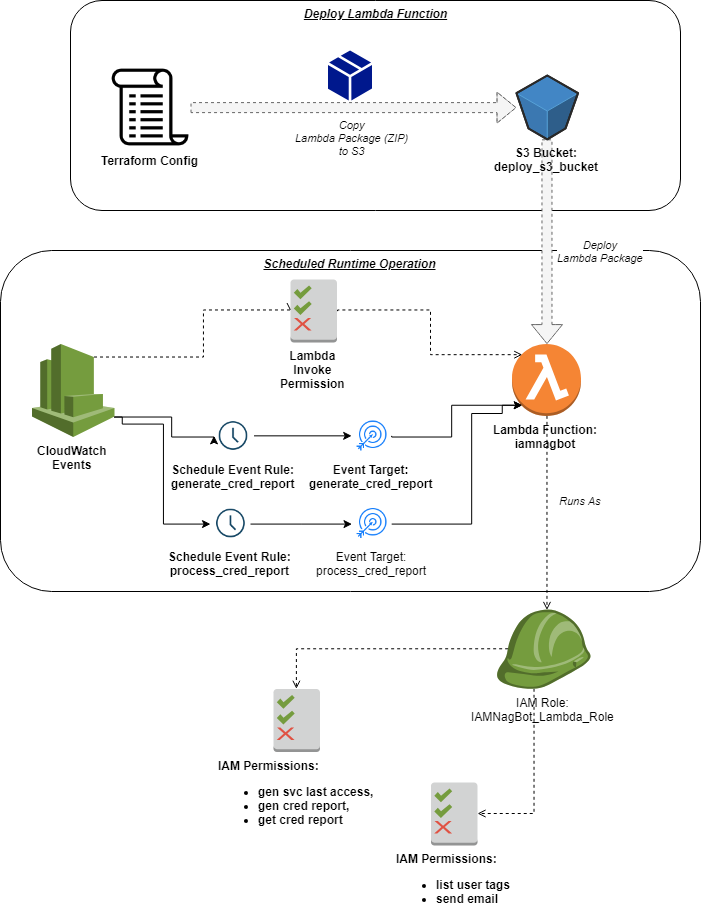

The diagram above was exported from draw.io. Its source (the exported page's mxGraphModel, read from the mxfile embedded in the PNG):
<mxGraphModel dx="1640" dy="1067" grid="1" gridSize="10" guides="1" tooltips="1" connect="1" arrows="1" fold="1" page="1" pageScale="1" pageWidth="850" pageHeight="1100" math="0" shadow="0">
  <root>
    <mxCell id="0" />
    <mxCell id="1" parent="0" />
    <mxCell id="d6_uoG_MxefNBlZMWoON-47" value="Scheduled Runtime Operation" style="rounded=1;whiteSpace=wrap;html=1;align=center;verticalAlign=top;fontStyle=7" vertex="1" parent="1">
      <mxGeometry x="90" y="330" width="700" height="341" as="geometry" />
    </mxCell>
    <mxCell id="d6_uoG_MxefNBlZMWoON-45" value="Deploy Lambda Function" style="rounded=1;whiteSpace=wrap;html=1;align=center;verticalAlign=top;fontStyle=7" vertex="1" parent="1">
      <mxGeometry x="160" y="80" width="610" height="210" as="geometry" />
    </mxCell>
    <mxCell id="d6_uoG_MxefNBlZMWoON-39" value="Runs As" style="edgeStyle=orthogonalEdgeStyle;rounded=0;orthogonalLoop=1;jettySize=auto;html=1;exitX=0.5;exitY=1;exitDx=0;exitDy=0;exitPerimeter=0;entryX=0.54;entryY=0;entryDx=0;entryDy=0;entryPerimeter=0;dashed=1;endArrow=open;endFill=0;fontStyle=2" edge="1" parent="1" source="d6_uoG_MxefNBlZMWoON-1" target="d6_uoG_MxefNBlZMWoON-38">
      <mxGeometry x="-0.1279" y="34" relative="1" as="geometry">
        <mxPoint as="offset" />
      </mxGeometry>
    </mxCell>
    <mxCell id="d6_uoG_MxefNBlZMWoON-1" value="Lambda Function:&lt;br&gt;iamnagbot&lt;br&gt;" style="outlineConnect=0;dashed=0;verticalLabelPosition=bottom;verticalAlign=top;align=center;html=1;shape=mxgraph.aws3.lambda_function;fillColor=#F58534;gradientColor=none;fontStyle=1" vertex="1" parent="1">
      <mxGeometry x="601.5" y="423.5" width="69" height="72" as="geometry" />
    </mxCell>
    <mxCell id="d6_uoG_MxefNBlZMWoON-4" style="edgeStyle=orthogonalEdgeStyle;rounded=0;orthogonalLoop=1;jettySize=auto;html=1;exitX=1;exitY=0.78;exitDx=0;exitDy=0;exitPerimeter=0;entryX=0;entryY=0.5;entryDx=0;entryDy=0;" edge="1" parent="1" source="d6_uoG_MxefNBlZMWoON-2" target="d6_uoG_MxefNBlZMWoON-3">
      <mxGeometry relative="1" as="geometry">
        <Array as="points">
          <mxPoint x="261.5" y="496" />
          <mxPoint x="261.5" y="516" />
        </Array>
      </mxGeometry>
    </mxCell>
    <mxCell id="d6_uoG_MxefNBlZMWoON-20" style="edgeStyle=orthogonalEdgeStyle;rounded=0;orthogonalLoop=1;jettySize=auto;html=1;exitX=1;exitY=0.78;exitDx=0;exitDy=0;exitPerimeter=0;entryX=0;entryY=0.5;entryDx=0;entryDy=0;" edge="1" parent="1" source="d6_uoG_MxefNBlZMWoON-2" target="d6_uoG_MxefNBlZMWoON-15">
      <mxGeometry relative="1" as="geometry">
        <Array as="points">
          <mxPoint x="211.5" y="496" />
          <mxPoint x="211.5" y="503" />
          <mxPoint x="252.5" y="503" />
          <mxPoint x="252.5" y="603" />
        </Array>
      </mxGeometry>
    </mxCell>
    <mxCell id="d6_uoG_MxefNBlZMWoON-29" style="edgeStyle=orthogonalEdgeStyle;rounded=0;orthogonalLoop=1;jettySize=auto;html=1;exitX=0.75;exitY=0.14;exitDx=0;exitDy=0;exitPerimeter=0;dashed=1;endArrow=open;endFill=0;entryX=0;entryY=0.5;entryDx=0;entryDy=0;entryPerimeter=0;" edge="1" parent="1" source="d6_uoG_MxefNBlZMWoON-2" target="d6_uoG_MxefNBlZMWoON-40">
      <mxGeometry relative="1" as="geometry">
        <mxPoint x="392.52941176470586" y="383.2352941176471" as="targetPoint" />
        <Array as="points">
          <mxPoint x="183" y="437" />
          <mxPoint x="293" y="437" />
          <mxPoint x="293" y="390" />
        </Array>
      </mxGeometry>
    </mxCell>
    <mxCell id="d6_uoG_MxefNBlZMWoON-2" value="CloudWatch&lt;br&gt;Events&lt;br&gt;" style="outlineConnect=0;dashed=0;verticalLabelPosition=bottom;verticalAlign=top;align=center;html=1;shape=mxgraph.aws3.cloudwatch;fillColor=#759C3E;gradientColor=none;fontStyle=1" vertex="1" parent="1">
      <mxGeometry x="121.5" y="423.5" width="82.5" height="93" as="geometry" />
    </mxCell>
    <mxCell id="d6_uoG_MxefNBlZMWoON-9" style="edgeStyle=orthogonalEdgeStyle;rounded=0;orthogonalLoop=1;jettySize=auto;html=1;exitX=1;exitY=0.5;exitDx=0;exitDy=0;entryX=0.145;entryY=0.855;entryDx=0;entryDy=0;entryPerimeter=0;" edge="1" parent="1" source="d6_uoG_MxefNBlZMWoON-10" target="d6_uoG_MxefNBlZMWoON-1">
      <mxGeometry relative="1" as="geometry">
        <Array as="points">
          <mxPoint x="541.5" y="516" />
          <mxPoint x="541.5" y="485" />
        </Array>
      </mxGeometry>
    </mxCell>
    <mxCell id="d6_uoG_MxefNBlZMWoON-21" style="edgeStyle=orthogonalEdgeStyle;rounded=0;orthogonalLoop=1;jettySize=auto;html=1;exitX=1;exitY=0.5;exitDx=0;exitDy=0;entryX=0;entryY=0.5;entryDx=0;entryDy=0;" edge="1" parent="1" source="d6_uoG_MxefNBlZMWoON-3" target="d6_uoG_MxefNBlZMWoON-10">
      <mxGeometry relative="1" as="geometry" />
    </mxCell>
    <mxCell id="d6_uoG_MxefNBlZMWoON-3" value="Schedule Event Rule:&lt;br&gt;generate_cred_report&lt;br&gt;" style="shape=image;html=1;verticalAlign=top;verticalLabelPosition=bottom;labelBackgroundColor=#ffffff;imageAspect=0;aspect=fixed;image=https://cdn4.iconfinder.com/data/icons/evil-icons-user-interface/64/clock-128.png;fontStyle=1" vertex="1" parent="1">
      <mxGeometry x="303" y="495.5" width="40" height="40" as="geometry" />
    </mxCell>
    <mxCell id="d6_uoG_MxefNBlZMWoON-8" style="edgeStyle=orthogonalEdgeStyle;rounded=0;orthogonalLoop=1;jettySize=auto;html=1;exitX=1;exitY=0.5;exitDx=0;exitDy=0;exitPerimeter=0;entryX=0.145;entryY=0.145;entryDx=0;entryDy=0;entryPerimeter=0;dashed=1;endArrow=open;endFill=0;" edge="1" parent="1" source="d6_uoG_MxefNBlZMWoON-40" target="d6_uoG_MxefNBlZMWoON-1">
      <mxGeometry relative="1" as="geometry">
        <mxPoint x="419.5882352941178" y="383.2352941176471" as="sourcePoint" />
        <Array as="points">
          <mxPoint x="520" y="390" />
          <mxPoint x="520" y="434" />
        </Array>
      </mxGeometry>
    </mxCell>
    <mxCell id="d6_uoG_MxefNBlZMWoON-10" value="Event Target:&lt;br&gt;generate_cred_report&lt;br&gt;" style="shape=image;html=1;verticalAlign=top;verticalLabelPosition=bottom;labelBackgroundColor=#ffffff;imageAspect=0;aspect=fixed;image=https://cdn1.iconfinder.com/data/icons/hawcons/32/698308-icon-41-target-arrow-128.png;fontStyle=1" vertex="1" parent="1">
      <mxGeometry x="441.5" y="495.5" width="40" height="40" as="geometry" />
    </mxCell>
    <mxCell id="d6_uoG_MxefNBlZMWoON-22" style="edgeStyle=orthogonalEdgeStyle;rounded=0;orthogonalLoop=1;jettySize=auto;html=1;exitX=1;exitY=0.5;exitDx=0;exitDy=0;" edge="1" parent="1" source="d6_uoG_MxefNBlZMWoON-15" target="d6_uoG_MxefNBlZMWoON-18">
      <mxGeometry relative="1" as="geometry" />
    </mxCell>
    <mxCell id="d6_uoG_MxefNBlZMWoON-15" value="Schedule Event Rule:&lt;br&gt;process_cred_report&lt;br&gt;" style="shape=image;html=1;verticalAlign=top;verticalLabelPosition=bottom;labelBackgroundColor=#ffffff;imageAspect=0;aspect=fixed;image=https://cdn4.iconfinder.com/data/icons/evil-icons-user-interface/64/clock-128.png;fontStyle=1" vertex="1" parent="1">
      <mxGeometry x="300.5" y="583" width="40" height="40" as="geometry" />
    </mxCell>
    <mxCell id="d6_uoG_MxefNBlZMWoON-23" style="edgeStyle=orthogonalEdgeStyle;rounded=0;orthogonalLoop=1;jettySize=auto;html=1;exitX=1;exitY=0.5;exitDx=0;exitDy=0;entryX=0.145;entryY=0.855;entryDx=0;entryDy=0;entryPerimeter=0;" edge="1" parent="1" source="d6_uoG_MxefNBlZMWoON-18" target="d6_uoG_MxefNBlZMWoON-1">
      <mxGeometry relative="1" as="geometry">
        <Array as="points">
          <mxPoint x="561.5" y="603" />
          <mxPoint x="561.5" y="493" />
          <mxPoint x="591.5" y="493" />
          <mxPoint x="591.5" y="485" />
        </Array>
      </mxGeometry>
    </mxCell>
    <mxCell id="d6_uoG_MxefNBlZMWoON-18" value="Event Target:&lt;br&gt;process_cred_report&lt;br&gt;" style="shape=image;html=1;verticalAlign=top;verticalLabelPosition=bottom;labelBackgroundColor=#ffffff;imageAspect=0;aspect=fixed;image=https://cdn1.iconfinder.com/data/icons/hawcons/32/698308-icon-41-target-arrow-128.png" vertex="1" parent="1">
      <mxGeometry x="441.5" y="583" width="40" height="40" as="geometry" />
    </mxCell>
    <mxCell id="d6_uoG_MxefNBlZMWoON-35" value="Copy&lt;br&gt;Lambda Package (ZIP)&lt;br&gt;to S3" style="edgeStyle=orthogonalEdgeStyle;shape=flexArrow;rounded=0;orthogonalLoop=1;jettySize=auto;html=1;exitX=1;exitY=0.5;exitDx=0;exitDy=0;dashed=1;endArrow=open;endFill=0;fontStyle=2;fillColor=#f5f5f5;strokeColor=#666666;" edge="1" parent="1" source="d6_uoG_MxefNBlZMWoON-31" target="d6_uoG_MxefNBlZMWoON-30">
      <mxGeometry x="-0.0141" y="-30" relative="1" as="geometry">
        <mxPoint as="offset" />
      </mxGeometry>
    </mxCell>
    <mxCell id="d6_uoG_MxefNBlZMWoON-36" value="Deploy&lt;br&gt;Lambda Package" style="edgeStyle=orthogonalEdgeStyle;shape=flexArrow;rounded=0;orthogonalLoop=1;jettySize=auto;html=1;entryX=0.5;entryY=0;entryDx=0;entryDy=0;entryPerimeter=0;dashed=1;endArrow=open;endFill=0;fontStyle=2;labelBorderColor=none;fillColor=#f5f5f5;strokeColor=#666666;" edge="1" parent="1" source="d6_uoG_MxefNBlZMWoON-30" target="d6_uoG_MxefNBlZMWoON-1">
      <mxGeometry x="0.099" y="54" relative="1" as="geometry">
        <mxPoint y="-1" as="offset" />
      </mxGeometry>
    </mxCell>
    <mxCell id="d6_uoG_MxefNBlZMWoON-43" style="edgeStyle=orthogonalEdgeStyle;rounded=0;orthogonalLoop=1;jettySize=auto;html=1;exitX=0.4;exitY=1;exitDx=0;exitDy=0;exitPerimeter=0;entryX=1;entryY=0.5;entryDx=0;entryDy=0;entryPerimeter=0;dashed=1;endArrow=open;endFill=0;" edge="1" parent="1" source="d6_uoG_MxefNBlZMWoON-38" target="d6_uoG_MxefNBlZMWoON-42">
      <mxGeometry relative="1" as="geometry" />
    </mxCell>
    <mxCell id="d6_uoG_MxefNBlZMWoON-44" style="edgeStyle=orthogonalEdgeStyle;rounded=0;orthogonalLoop=1;jettySize=auto;html=1;exitX=0.125;exitY=0.5;exitDx=0;exitDy=0;exitPerimeter=0;entryX=0.5;entryY=0;entryDx=0;entryDy=0;entryPerimeter=0;dashed=1;endArrow=open;endFill=0;" edge="1" parent="1" source="d6_uoG_MxefNBlZMWoON-38" target="d6_uoG_MxefNBlZMWoON-41">
      <mxGeometry relative="1" as="geometry" />
    </mxCell>
    <mxCell id="d6_uoG_MxefNBlZMWoON-38" value="IAM Role:&lt;br&gt;IAMNagBot_Lambda_Role&lt;br&gt;" style="outlineConnect=0;dashed=0;verticalLabelPosition=bottom;verticalAlign=top;align=center;html=1;shape=mxgraph.aws3.role;fillColor=#759C3E;gradientColor=none;" vertex="1" parent="1">
      <mxGeometry x="585.5" y="689" width="94.5" height="79.5" as="geometry" />
    </mxCell>
    <mxCell id="d6_uoG_MxefNBlZMWoON-40" value="Lambda&lt;br&gt;Invoke&lt;br&gt;Permission&lt;br&gt;" style="outlineConnect=0;dashed=0;verticalLabelPosition=bottom;verticalAlign=top;align=center;html=1;shape=mxgraph.aws3.permissions_2;fillColor=#D2D3D3;gradientColor=none;fontStyle=1" vertex="1" parent="1">
      <mxGeometry x="380" y="359" width="46.5" height="63" as="geometry" />
    </mxCell>
    <mxCell id="d6_uoG_MxefNBlZMWoON-41" value="&lt;div style=&quot;text-align: justify&quot;&gt;&lt;span&gt;IAM Permissions:&lt;/span&gt;&lt;/div&gt;&lt;ul&gt;&lt;li style=&quot;text-align: justify&quot;&gt;gen svc last access,&lt;/li&gt;&lt;li style=&quot;text-align: justify&quot;&gt;gen cred report,&lt;/li&gt;&lt;li style=&quot;text-align: justify&quot;&gt;get cred report&lt;/li&gt;&lt;/ul&gt;" style="outlineConnect=0;dashed=0;verticalLabelPosition=bottom;verticalAlign=top;align=center;html=1;shape=mxgraph.aws3.permissions_2;fillColor=#D2D3D3;gradientColor=none;fontStyle=1" vertex="1" parent="1">
      <mxGeometry x="363" y="768.5" width="46.5" height="63" as="geometry" />
    </mxCell>
    <mxCell id="d6_uoG_MxefNBlZMWoON-42" value="&lt;div style=&quot;text-align: justify&quot;&gt;&lt;span&gt;IAM Permissions:&lt;/span&gt;&lt;/div&gt;&lt;ul&gt;&lt;li style=&quot;text-align: justify&quot;&gt;list user tags&lt;/li&gt;&lt;li style=&quot;text-align: justify&quot;&gt;send email&lt;/li&gt;&lt;/ul&gt;" style="outlineConnect=0;dashed=0;verticalLabelPosition=bottom;verticalAlign=top;align=center;html=1;shape=mxgraph.aws3.permissions_2;fillColor=#D2D3D3;gradientColor=none;fontStyle=1" vertex="1" parent="1">
      <mxGeometry x="520.5" y="862" width="46.5" height="63" as="geometry" />
    </mxCell>
    <mxCell id="d6_uoG_MxefNBlZMWoON-30" value="S3 Bucket:&lt;br&gt;deploy_s3_bucket&lt;br&gt;" style="verticalLabelPosition=bottom;html=1;verticalAlign=top;strokeWidth=1;align=center;outlineConnect=0;dashed=0;outlineConnect=0;shape=mxgraph.aws3d.s3Bucket;fillColor=#4286c5;strokeColor=#57A2D8;aspect=fixed;fontStyle=1" vertex="1" parent="1">
      <mxGeometry x="606" y="155" width="61.5" height="63.800000000000004" as="geometry" />
    </mxCell>
    <mxCell id="d6_uoG_MxefNBlZMWoON-31" value="Terraform Config" style="shape=image;html=1;verticalAlign=top;verticalLabelPosition=bottom;labelBackgroundColor=#ffffff;imageAspect=0;aspect=fixed;image=https://cdn2.iconfinder.com/data/icons/essential-web-5/50/script-programming-coding-add-on-128.png;fontStyle=1" vertex="1" parent="1">
      <mxGeometry x="200" y="147" width="80" height="80" as="geometry" />
    </mxCell>
    <mxCell id="d6_uoG_MxefNBlZMWoON-33" value="" style="shadow=0;dashed=0;html=1;strokeColor=none;labelPosition=center;verticalLabelPosition=bottom;verticalAlign=top;align=center;shape=mxgraph.mscae.cloud.service_package;fillColor=#00188D;" vertex="1" parent="1">
      <mxGeometry x="417.5" y="130" width="44" height="50" as="geometry" />
    </mxCell>
  </root>
</mxGraphModel>